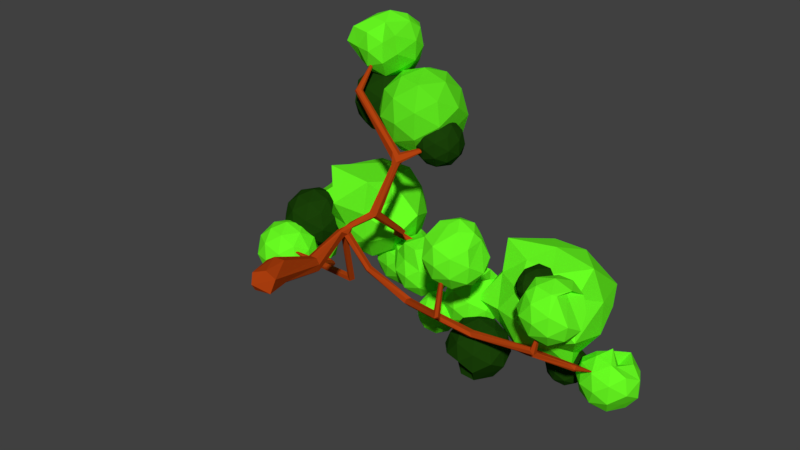 # Source: lowPolyTree1.blend  (saved by Blender 2.79.0; exported with 4.5.12 LTS)
import bpy
from mathutils import Matrix  # noqa: F401  (used for matrix-valued properties, if any)

bpy.ops.wm.read_factory_settings(use_empty=True)
scene = bpy.context.scene
scene.name = 'Scene'

# ---- collections
col_collection_1 = bpy.data.collections.new('Collection 1'); scene.collection.children.link(col_collection_1)

# ---- materials (node trees are filled in below, after node groups)
mat_leavesprime = bpy.data.materials.new('LeavesPrime')
mat_leavesprime.alpha_threshold = 0.0
mat_leavesprime.use_transparent_shadow = False
mat_leavesprime.diffuse_color = (0.1441, 1.0, 0.01681, 1.0)
mat_leavesprime.roughness = 0.5
mat_material_003 = bpy.data.materials.new('Material.003')
mat_material_003.alpha_threshold = 0.0
mat_material_003.use_transparent_shadow = False
mat_material_003.diffuse_color = (0.1144, 0.7835, 0.0137, 1.0)
mat_material_003.roughness = 0.5
mat_material_019 = bpy.data.materials.new('Material.019')
mat_material_019.alpha_threshold = 0.0
mat_material_019.use_transparent_shadow = False
mat_material_019.diffuse_color = (0.01033, 0.05127, 0.002732, 1.0)
mat_material_019.roughness = 0.5
mat_material_004 = bpy.data.materials.new('Material.004')
mat_material_004.alpha_threshold = 0.0
mat_material_004.use_transparent_shadow = False
mat_material_004.diffuse_color = (0.1144, 0.7835, 0.0137, 1.0)
mat_material_004.roughness = 0.5
mat_material = bpy.data.materials.new('Material')
mat_material.alpha_threshold = 0.0
mat_material.use_transparent_shadow = False
mat_material.diffuse_color = (0.1144, 0.7835, 0.0137, 1.0)
mat_material.roughness = 0.5
mat_material_002 = bpy.data.materials.new('Material.002')
mat_material_002.alpha_threshold = 0.0
mat_material_002.use_transparent_shadow = False
mat_material_002.diffuse_color = (0.1144, 0.7835, 0.0137, 1.0)
mat_material_002.roughness = 0.5
mat_stump = bpy.data.materials.new('Stump')
mat_stump.alpha_threshold = 0.0
mat_stump.use_transparent_shadow = False
mat_stump.diffuse_color = (0.4452, 0.05286, 0.005182, 1.0)
mat_stump.roughness = 0.5
mat_stump.line_color = (0.0, 0.0, 0.0, 1.0)

# ---- material node trees

# ---- world
world_world = bpy.data.worlds.new('World'); scene.world = world_world
world_world.color = (0.05088, 0.05088, 0.05088)
world_world.use_sun_shadow = False
world_world.sun_shadow_jitter_overblur = 0.0
world_world.cycles.sampling_method = 'MANUAL'

# ---- meshes
me_icosphere_010 = bpy.data.meshes.new('Icosphere.010')
me_icosphere_010.from_pydata([(-2.462, 1.662, 5.558), (-1.299, 0.8166, 6.447), (-3.278, -0.07602, 5.837), (-4.986, 2.03, 5.534), (-2.906, 3.029, 6.447), (-1.299, 2.506, 6.447), (-1.676, 0.1977, 7.788), (-3.625, 0.8166, 7.884), (-3.625, 2.506, 7.884), (-2.267, 2.908, 8.026), (-1.024, 1.662, 7.884), (-2.462, 1.669, 8.773), (-2.509, 0.738, 5.067), (-1.811, 1.147, 5.688), (-1.687, 0.01023, 5.745), (-0.8293, 1.751, 6.098), (-1.778, 2.158, 5.798), (-3.307, 1.662, 5.798), (-3.568, 0.8579, 6.321), (-2.723, 2.465, 5.798), (-3.568, 2.465, 6.321), (-2.039, 2.962, 6.321), (-0.5996, 1.242, 6.868), (-0.933, 2.158, 7.166), (-2.462, 0.0543, 7.166), (-1.477, 0.2528, 6.687), (-4.324, 1.242, 6.868), (-3.446, 0.2528, 6.687), (-3.406, 2.962, 7.166), (-3.99, 2.158, 7.166), (-1.517, 2.962, 7.166), (-2.462, 3.269, 7.166), (-1.356, 0.8585, 8.01), (-3.036, 0.3376, 8.02), (-3.77, 1.664, 8.015), (-2.427, 2.741, 8.27), (-1.356, 2.465, 8.011), (-2.227, 0.8797, 8.487), (-1.562, 1.673, 8.499), (-3.145, 1.165, 8.533), (-3.72, 2.132, 7.865), (-2.184, 2.464, 8.514), (4.298, 2.581, 5.443), (5.621, 1.631, 6.286), (3.811, 1.081, 6.418), (2.506, 2.605, 5.861), (3.355, 4.199, 6.634), (5.574, 3.508, 6.418), (4.896, 0.9829, 7.887), (2.892, 2.468, 8.599), (3.022, 3.508, 7.995), (4.786, 4.081, 7.995), (5.876, 2.581, 7.995), (4.298, 2.599, 9.034), (4.012, 1.699, 5.706), (5.048, 2.036, 5.706), (4.762, 1.154, 6.279), (6.056, 2.606, 5.607), (5.048, 3.126, 5.706), (3.371, 2.581, 5.706), (3.084, 1.699, 6.278), (4.012, 3.463, 5.706), (3.084, 3.463, 6.279), (5.44, 4.183, 6.6), (5.976, 2.036, 7.206), (5.976, 3.126, 7.206), (4.298, 0.8171, 7.206), (5.759, 0.8667, 6.861), (2.621, 2.036, 7.206), (2.837, 0.8667, 6.861), (3.261, 4.008, 7.206), (2.621, 3.126, 7.206), (5.335, 4.008, 7.206), (4.298, 4.345, 7.206), (5.661, 2.143, 8.537), (3.72, 1.08, 8.055), (2.798, 2.581, 8.134), (3.834, 4.008, 8.134), (5.512, 3.463, 8.134), (4.585, 1.699, 8.707), (5.078, 2.761, 9.138), (3.498, 1.952, 8.703), (3.541, 3.127, 8.71), (4.585, 3.463, 8.707), (-1.489, 3.177, 6.413), (-0.7651, 2.651, 6.966), (-1.765, 2.326, 6.966), (-2.383, 3.177, 6.966), (-1.765, 4.027, 6.966), (-0.7651, 3.702, 6.966), (-1.212, 2.326, 7.86), (-2.212, 2.651, 7.86), (-2.212, 3.702, 7.86), (-1.212, 4.027, 7.86), (-0.5943, 3.177, 7.86), (-1.489, 3.177, 8.413), (-1.651, 2.677, 6.562), (-1.063, 2.868, 6.562), (-1.226, 2.368, 6.887), (-0.6381, 3.177, 6.887), (-1.063, 3.486, 6.562), (-2.014, 3.177, 6.562), (-2.177, 2.677, 6.887), (-1.651, 3.677, 6.562), (-2.177, 3.677, 6.887), (-1.226, 3.986, 6.887), (-0.5376, 2.868, 7.413), (-0.5376, 3.486, 7.413), (-1.489, 2.177, 7.413), (-0.9009, 2.368, 7.413), (-2.44, 2.868, 7.413), (-2.076, 2.368, 7.413), (-2.076, 3.986, 7.413), (-2.44, 3.486, 7.413), (-0.9009, 3.986, 7.413), (-1.489, 4.177, 7.413), (-0.8005, 2.677, 7.939), (-1.752, 2.368, 7.939), (-2.339, 3.177, 7.939), (-1.752, 3.986, 7.939), (-0.8005, 3.677, 7.939), (-1.326, 2.677, 8.264), (-0.963, 3.177, 8.264), (-1.914, 2.868, 8.264), (-1.914, 3.486, 8.264), (-1.326, 3.677, 8.264), (-4.053, 1.98, 4.786), (-3.329, 1.455, 5.338), (-4.329, 1.13, 5.338), (-4.947, 1.98, 5.338), (-4.329, 2.831, 5.338), (-3.329, 2.506, 5.338), (-3.777, 1.13, 6.233), (-4.777, 1.455, 6.233), (-4.777, 2.506, 6.233), (-3.777, 2.831, 6.233), (-3.159, 1.98, 6.233), (-4.053, 1.98, 6.786), (-4.215, 1.48, 4.935), (-3.628, 1.671, 4.935), (-3.79, 1.171, 5.26), (-3.202, 1.98, 5.26), (-3.628, 2.289, 4.935), (-4.579, 1.98, 4.935), (-4.741, 1.48, 5.26), (-4.215, 2.48, 4.935), (-4.741, 2.48, 5.26), (-3.79, 2.789, 5.26), (-3.102, 1.671, 5.786), (-3.102, 2.289, 5.786), (-4.053, 0.9803, 5.786), (-3.465, 1.171, 5.786), (-5.004, 1.671, 5.786), (-4.641, 1.171, 5.786), (-4.641, 2.789, 5.786), (-5.004, 2.289, 5.786), (-3.465, 2.789, 5.786), (-4.053, 2.98, 5.786), (-3.365, 1.48, 6.311), (-4.316, 1.171, 6.311), (-4.904, 1.98, 6.311), (-4.316, 2.789, 6.311), (-3.365, 2.48, 6.311), (-3.891, 1.48, 6.636), (-3.527, 1.98, 6.636), (-4.478, 1.671, 6.636), (-4.478, 2.289, 6.636), (-3.891, 2.48, 6.636), (0.08567, -2.617, 4.929), (1.047, -3.315, 5.663), (-0.2814, -3.746, 5.663), (-1.102, -2.617, 5.663), (-0.2814, -1.487, 5.663), (0.9234, -1.972, 5.719), (0.4527, -3.746, 6.851), (-1.323, -2.284, 7.374), (-0.8753, -1.918, 6.851), (0.4527, -1.487, 6.851), (1.266, -2.618, 6.851), (0.08567, -2.617, 7.585), (-0.1301, -3.281, 5.127), (0.6505, -3.027, 5.127), (0.4348, -3.691, 5.559), (1.215, -2.617, 5.559), (0.6505, -2.206, 5.127), (-0.6125, -2.617, 5.127), (-0.8283, -3.281, 5.559), (-0.1301, -1.953, 5.127), (-0.7992, -1.965, 5.572), (0.4348, -1.542, 5.559), (1.349, -3.027, 6.257), (1.171, -2.311, 6.303), (0.08567, -3.945, 6.257), (0.8663, -3.691, 6.257), (-1.177, -3.027, 6.257), (-0.6949, -3.691, 6.257), (-0.6949, -1.542, 6.257), (-0.9995, -2.311, 6.303), (0.8663, -1.542, 6.257), (0.08567, -1.289, 6.257), (0.8722, -3.29, 7.012), (-0.2634, -3.691, 6.955), (-0.9191, -2.562, 6.996), (-0.2634, -1.542, 6.955), (0.9996, -1.953, 6.955), (0.3014, -3.281, 7.386), (0.7823, -2.627, 7.375), (-0.4742, -3.209, 7.135), (-0.4792, -2.206, 7.386), (0.3014, -1.953, 7.386), (-1.431, -2.594, 5.43), (-0.6449, -3.165, 6.03), (-1.731, -3.518, 6.03), (-2.345, -2.619, 6.092), (-1.731, -1.669, 6.03), (-0.6449, -2.022, 6.03), (-1.131, -3.518, 7.002), (-2.388, -2.996, 6.977), (-2.217, -2.022, 7.002), (-1.131, -1.669, 7.002), (-0.4593, -2.594, 7.002), (-1.431, -2.594, 7.603), (-1.608, -3.137, 5.592), (-0.969, -2.929, 5.592), (-1.146, -3.473, 5.945), (-0.7718, -2.708, 6.227), (-0.969, -2.258, 5.592), (-2.002, -2.594, 5.592), (-2.179, -3.137, 5.945), (-1.608, -2.05, 5.592), (-2.179, -2.05, 5.945), (-1.146, -1.715, 5.945), (-0.3978, -2.929, 6.516), (-0.3978, -2.258, 6.516), (-1.431, -3.68, 6.516), (-0.7925, -3.473, 6.516), (-2.464, -2.929, 6.516), (-2.07, -3.473, 6.516), (-2.07, -1.715, 6.516), (-2.464, -2.258, 6.516), (-0.7925, -1.715, 6.516), (-1.431, -1.507, 6.516), (-0.6651, -3.119, 7.085), (-1.717, -3.473, 7.087), (-2.355, -2.594, 7.087), (-1.717, -1.715, 7.087), (-0.6834, -2.05, 7.087), (-1.403, -3.066, 7.488), (-0.8599, -2.594, 7.44), (-1.62, -2.798, 7.528), (-1.895, -2.421, 7.328), (-1.254, -2.124, 7.39), (-1.387, -4.297, 5.504), (-0.5309, -4.896, 5.697), (-1.663, -5.148, 6.057), (-2.38, -4.372, 5.718), (-1.663, -3.447, 6.057), (-0.6635, -3.772, 6.057), (-1.111, -5.148, 6.951), (-2.121, -4.794, 7.044), (-2.111, -3.772, 6.951), (-1.053, -3.231, 7.038), (-0.4926, -4.297, 6.951), (-1.387, -4.296, 7.508), (-1.55, -4.797, 5.653), (-0.9617, -4.606, 5.653), (-1.124, -5.106, 5.978), (-0.4587, -4.356, 5.712), (-0.9617, -3.988, 5.653), (-1.913, -4.297, 5.653), (-2.146, -4.849, 5.743), (-1.55, -3.797, 5.653), (-2.075, -3.797, 5.978), (-1.124, -3.488, 5.978), (-0.3709, -4.603, 6.462), (-0.436, -3.988, 6.504), (-1.387, -5.297, 6.504), (-0.7633, -5.054, 6.656), (-2.403, -4.603, 6.462), (-2.011, -5.054, 6.656), (-1.975, -3.488, 6.504), (-2.338, -3.988, 6.504), (-0.7993, -3.488, 6.504), (-1.387, -3.297, 6.504), (-0.6965, -4.791, 7.05), (-1.65, -5.106, 7.03), (-2.238, -4.297, 7.03), (-1.765, -3.061, 7.202), (-0.6989, -3.797, 7.03), (-1.178, -4.714, 7.606), (-0.8608, -4.296, 7.357), (-1.864, -4.514, 7.634), (-1.812, -3.988, 7.355), (-1.189, -3.666, 7.407), (0.9177, -1.973, 5.209), (1.459, -2.366, 5.623), (0.7107, -2.61, 5.623), (0.2479, -1.973, 5.623), (0.7107, -1.336, 5.623), (1.459, -1.579, 5.623), (1.125, -2.61, 6.293), (0.3758, -2.366, 6.293), (0.3758, -1.579, 6.293), (1.125, -1.336, 6.293), (1.587, -1.973, 6.293), (0.9177, -1.973, 6.706), (0.796, -2.347, 5.321), (1.236, -2.204, 5.321), (1.114, -2.578, 5.564), (1.555, -1.973, 5.564), (1.236, -1.741, 5.321), (0.524, -1.973, 5.321), (0.4024, -2.347, 5.564), (0.796, -1.598, 5.321), (0.4024, -1.598, 5.564), (1.114, -1.367, 5.564), (1.63, -2.204, 5.958), (1.63, -1.741, 5.958), (0.9177, -2.721, 5.958), (1.358, -2.578, 5.958), (0.2055, -2.204, 5.958), (0.4775, -2.578, 5.958), (0.4775, -1.367, 5.958), (0.2055, -1.741, 5.958), (1.358, -1.367, 5.958), (0.9177, -1.224, 5.958), (1.433, -2.347, 6.351), (0.7208, -2.578, 6.351), (0.2807, -1.973, 6.351), (0.7208, -1.367, 6.351), (1.433, -1.598, 6.351), (1.039, -2.347, 6.595), (1.311, -1.973, 6.595), (0.5992, -2.204, 6.595), (0.5992, -1.741, 6.595), (1.039, -1.598, 6.595), (-4.156, 2.733, 3.6), (-3.433, 2.207, 4.152), (-4.433, 1.882, 4.152), (-5.051, 2.733, 4.152), (-4.433, 3.583, 4.152), (-3.433, 3.258, 4.152), (-3.88, 1.882, 5.047), (-4.88, 2.207, 5.047), (-4.88, 3.258, 5.047), (-3.88, 3.583, 5.047), (-3.262, 2.733, 5.047), (-4.156, 2.733, 5.6), (-4.319, 2.233, 3.749), (-3.731, 2.424, 3.749), (-3.894, 1.924, 4.074), (-3.306, 2.733, 4.074), (-3.731, 3.042, 3.749), (-4.682, 2.733, 3.749), (-4.845, 2.233, 4.074), (-4.319, 3.233, 3.749), (-4.845, 3.233, 4.074), (-3.894, 3.542, 4.074), (-3.205, 2.424, 4.6), (-3.205, 3.042, 4.6), (-4.156, 1.733, 4.6), (-3.569, 1.924, 4.6), (-5.107, 2.424, 4.6), (-4.744, 1.924, 4.6), (-4.744, 3.542, 4.6), (-5.107, 3.042, 4.6), (-3.569, 3.542, 4.6), (-4.156, 3.733, 4.6), (-3.468, 2.233, 5.125), (-4.419, 1.924, 5.125), (-5.007, 2.733, 5.125), (-4.419, 3.542, 5.125), (-3.468, 3.233, 5.125), (-3.994, 2.233, 5.45), (-3.631, 2.733, 5.45), (-4.582, 2.424, 5.45), (-4.582, 3.042, 5.45), (-3.994, 3.233, 5.45), (-4.585, 3.169, 5.033), (-3.861, 2.643, 5.586), (-4.861, 2.319, 5.586), (-5.479, 3.169, 5.586), (-4.861, 4.02, 5.586), (-3.861, 3.695, 5.586), (-4.309, 2.319, 6.48), (-5.309, 2.643, 6.48), (-5.309, 3.695, 6.48), (-4.309, 4.02, 6.48), (-3.691, 3.169, 6.48), (-4.585, 3.169, 7.033), (-4.747, 2.669, 5.182), (-4.16, 2.86, 5.182), (-4.322, 2.36, 5.507), (-3.734, 3.169, 5.507), (-4.159, 3.479, 5.195), (-5.111, 3.169, 5.182), (-5.273, 2.669, 5.507), (-4.755, 3.68, 5.512), (-5.273, 3.669, 5.507), (-4.322, 3.978, 5.507), (-3.568, 2.832, 5.753), (-3.634, 3.478, 6.033), (-4.585, 2.169, 6.033), (-3.997, 2.36, 6.033), (-5.602, 2.832, 5.753), (-5.173, 2.36, 6.033), (-4.787, 3.686, 5.995), (-5.536, 3.478, 6.033), (-4.383, 3.686, 5.995), (-4.585, 4.169, 6.033), (-3.897, 2.669, 6.559), (-4.848, 2.36, 6.559), (-5.436, 3.169, 6.559), (-4.848, 3.978, 6.559), (-3.897, 3.669, 6.559), (-4.423, 2.669, 6.884), (-4.059, 3.169, 6.884), (-5.01, 2.86, 6.884), (-4.999, 3.484, 6.866), (-4.381, 3.893, 6.538), (-0.2307, 2.878, 5.827), (0.4888, 2.334, 6.347), (-0.4673, 1.838, 6.045), (-1.126, 2.876, 6.378), (-0.5071, 3.729, 6.379), (0.4929, 3.404, 6.379), (0.2776, 1.974, 7.113), (-0.9553, 2.352, 7.273), (-0.9543, 3.404, 7.274), (0.04569, 3.729, 7.274), (0.7036, 2.779, 7.204), (-0.2307, 2.879, 7.823), (-0.3928, 2.376, 5.973), (0.1946, 2.569, 5.976), (-0.005116, 1.892, 5.989), (0.6199, 2.878, 6.301), (0.1946, 3.187, 5.976), (-0.7564, 2.878, 5.976), (-0.9155, 2.363, 6.274), (-0.3932, 3.378, 5.976), (-0.9189, 3.378, 6.301), (0.03217, 3.687, 6.301), (0.836, 2.283, 6.624), (0.7371, 3.145, 6.797), (-0.2307, 1.814, 6.714), (0.3443, 2.011, 6.725), (-1.297, 2.283, 6.624), (-0.8058, 2.011, 6.725), (-0.8185, 3.687, 6.827), (-1.199, 3.145, 6.797), (0.3571, 3.687, 6.827), (-0.2307, 3.878, 6.827), (0.4797, 2.381, 7.342), (-0.7245, 2.015, 7.19), (-1.106, 2.844, 7.323), (-0.4936, 3.687, 7.352), (0.4575, 3.378, 7.352), (0.001234, 2.382, 7.641), (0.8422, 2.941, 7.409), (-1.252, 2.626, 7.379), (-0.6742, 3.189, 7.668), (-0.06825, 3.378, 7.677), (2.992, 0.1753, 3.095), (3.712, -0.3538, 3.65), (2.782, -0.6822, 3.996), (2.196, 0.07053, 3.723), (2.716, 1.026, 3.648), (3.716, 0.701, 3.648), (3.268, -0.6754, 4.542), (2.375, -0.3202, 4.538), (2.268, 0.701, 4.542), (3.268, 1.026, 4.542), (3.826, 0.1925, 4.54), (2.992, 0.08843, 4.785), (2.83, -0.3247, 3.245), (3.417, -0.1337, 3.245), (3.199, -0.6394, 3.859), (3.808, 0.1386, 3.596), (3.417, 0.4843, 3.245), (2.466, 0.1753, 3.245), (2.304, -0.325, 3.57), (2.83, 0.6753, 3.245), (2.304, 0.6753, 3.57), (3.255, 0.9843, 3.57), (3.692, -0.3984, 4.284), (3.935, 0.4753, 4.102), (2.992, -0.8272, 4.224), (3.577, -0.634, 4.107), (2.292, -0.3984, 4.284), (2.407, -0.634, 4.107), (2.404, 0.9843, 4.095), (2.049, 0.4753, 4.102), (3.58, 0.9843, 4.095), (2.992, 1.175, 4.095), (3.499, -0.2737, 4.607), (2.729, -0.6339, 4.62), (2.263, 0.2098, 4.615), (2.729, 0.9843, 4.621), (3.68, 0.6753, 4.621), (3.251, -0.3642, 4.774), (3.351, 0.2183, 4.87), (2.706, -0.1078, 4.728), (2.562, 0.4826, 4.94), (3.154, 0.6753, 4.946), (4.5, 1.426, 5.247), (4.877, 1.152, 5.535), (4.355, 0.9824, 5.535), (4.034, 1.426, 5.535), (4.356, 1.869, 5.535), (4.877, 1.7, 5.535), (4.721, 0.9548, 6.25), (4.024, 1.145, 6.06), (4.123, 1.7, 6.001), (4.644, 1.869, 6.001), (4.966, 1.426, 6.001), (4.5, 1.425, 6.298), (4.415, 1.165, 5.325), (4.721, 1.265, 5.325), (4.637, 1.004, 5.494), (4.943, 1.426, 5.494), (4.721, 1.587, 5.325), (4.226, 1.426, 5.325), (4.141, 1.165, 5.494), (4.415, 1.686, 5.325), (4.141, 1.686, 5.494), (4.637, 1.847, 5.494), (4.995, 1.265, 5.768), (4.995, 1.587, 5.768), (4.5, 0.8941, 5.863), (4.858, 1.001, 5.8), (4.004, 1.265, 5.768), (4.141, 1.001, 5.8), (4.193, 1.847, 5.768), (4.004, 1.587, 5.768), (4.806, 1.847, 5.768), (4.5, 1.947, 5.768), (4.974, 1.157, 6.113), (4.299, 0.9753, 6.302), (4.056, 1.426, 6.042), (4.363, 1.847, 6.042), (4.858, 1.686, 6.042), (4.644, 1.141, 6.427), (4.783, 1.425, 6.216), (4.187, 1.256, 6.288), (4.278, 1.587, 6.211), (4.584, 1.686, 6.211), (2.045, 2.927, 5.328), (2.592, 2.368, 6.038), (1.737, 2.262, 6.001), (1.24, 2.91, 5.961), (1.768, 3.778, 5.881), (2.768, 3.453, 5.881), (2.322, 2.077, 6.774), (1.367, 2.221, 6.689), (1.321, 3.453, 6.775), (2.321, 3.778, 6.775), (2.744, 2.553, 6.693), (2.045, 2.927, 7.328), (1.882, 2.427, 5.477), (2.47, 2.618, 5.477), (2.317, 2.176, 5.84), (2.838, 2.916, 5.853), (2.47, 3.236, 5.477), (1.519, 2.927, 5.477), (1.47, 2.406, 5.903), (1.882, 3.427, 5.477), (1.356, 3.427, 5.802), (2.307, 3.736, 5.802), (2.941, 2.603, 6.372), (2.996, 3.236, 6.328), (2.045, 2.43, 6.655), (2.632, 2.118, 6.328), (1.148, 2.603, 6.372), (1.457, 2.118, 6.328), (1.457, 3.736, 6.328), (1.094, 3.236, 6.328), (2.632, 3.736, 6.328), (2.045, 3.927, 6.328), (2.698, 2.273, 6.772), (1.771, 2.121, 6.835), (1.42, 2.585, 6.823), (1.782, 3.736, 6.854), (2.733, 3.427, 6.854), (2.295, 2.454, 7.028), (2.684, 2.988, 6.965), (1.492, 2.677, 6.826), (1.619, 3.236, 7.178), (2.207, 3.427, 7.178), (2.886, 3.97, 4.462), (3.518, 3.378, 5.138), (2.61, 3.12, 5.015), (1.992, 3.97, 5.015), (2.61, 4.821, 5.015), (3.607, 4.451, 5.246), (3.167, 3.124, 5.903), (2.163, 3.445, 5.909), (2.163, 4.496, 5.909), (3.163, 4.821, 5.909), (3.781, 3.97, 5.909), (2.886, 3.97, 6.462), (2.724, 3.47, 4.611), (3.312, 3.661, 4.611), (3.149, 3.161, 4.936), (3.737, 3.97, 4.936), (3.313, 4.278, 4.614), (2.361, 3.97, 4.611), (2.216, 3.457, 4.96), (2.594, 4.144, 5.137), (2.203, 4.402, 5.286), (3.149, 4.779, 4.936), (3.794, 3.63, 5.52), (3.837, 4.279, 5.462), (2.886, 2.97, 5.462), (3.457, 3.149, 5.484), (1.979, 3.63, 5.52), (2.315, 3.149, 5.484), (2.298, 4.779, 5.462), (1.935, 4.279, 5.462), (3.474, 4.779, 5.462), (2.886, 4.97, 5.462), (3.581, 3.476, 5.98), (2.584, 3.197, 5.939), (2.036, 3.97, 5.988), (2.623, 4.779, 5.988), (3.574, 4.47, 5.988), (3.234, 3.62, 6.075), (3.7, 3.897, 5.757), (2.164, 3.677, 5.796), (2.446, 4.276, 6.284), (3.049, 4.47, 6.313), (1.184, 3.534, 5.054), (1.668, 3.183, 5.424), (0.9991, 2.966, 5.424), (0.5858, 3.534, 5.424), (0.9991, 4.103, 5.424), (1.668, 3.886, 5.424), (1.369, 2.966, 6.022), (0.7, 3.183, 6.022), (0.7, 3.886, 6.022), (1.369, 4.103, 6.022), (1.782, 3.534, 6.022), (1.184, 3.534, 6.392), (1.075, 3.2, 5.154), (1.468, 3.328, 5.154), (1.36, 2.993, 5.372), (1.753, 3.534, 5.372), (1.468, 3.741, 5.154), (0.8324, 3.534, 5.154), (0.7237, 3.2, 5.372), (1.075, 3.869, 5.154), (0.7237, 3.869, 5.372), (1.36, 4.076, 5.372), (1.82, 3.328, 5.723), (1.82, 3.741, 5.723), (1.184, 2.866, 5.723), (1.577, 2.993, 5.723), (0.5479, 3.328, 5.723), (0.7909, 2.993, 5.723), (0.7909, 4.076, 5.723), (0.5479, 3.741, 5.723), (1.577, 4.076, 5.723), (1.184, 4.203, 5.723), (1.644, 3.2, 6.075), (1.008, 2.993, 6.075), (0.6151, 3.534, 6.075), (1.008, 4.076, 6.075), (1.644, 3.869, 6.075), (1.293, 3.2, 6.292), (1.536, 3.534, 6.292), (0.8995, 3.328, 6.292), (0.8995, 3.741, 6.292), (1.293, 3.869, 6.292), (5.495, 1.517, 4.181), (5.883, 0.7514, 4.736), (5.218, 0.6668, 4.734), (4.623, 1.501, 4.734), (5.218, 2.368, 4.734), (6.218, 2.043, 4.734), (5.734, 0.7819, 5.798), (4.773, 0.9921, 5.627), (4.771, 2.043, 5.628), (5.771, 2.368, 5.629), (6.357, 1.469, 5.567), (5.495, 1.518, 6.181), (5.332, 1.017, 4.331), (5.92, 1.208, 4.331), (5.758, 0.7084, 4.656), (6.341, 1.514, 4.656), (5.92, 1.826, 4.331), (4.969, 1.517, 4.331), (4.941, 0.9209, 4.656), (5.332, 2.017, 4.331), (4.807, 2.017, 4.656), (5.758, 2.326, 4.656), (5.886, 0.8073, 5.185), (6.446, 1.826, 5.181), (5.495, 0.5571, 5.24), (6.08, 0.7063, 5.181), (5.103, 0.8073, 5.185), (4.91, 0.7063, 5.181), (4.907, 2.326, 5.181), (4.544, 1.826, 5.181), (6.083, 2.326, 5.181), (5.495, 2.517, 5.181), (6.158, 1.025, 5.684), (5.261, 0.7933, 5.832), (4.677, 1.468, 5.644), (5.232, 2.326, 5.707), (6.182, 2.017, 5.706), (5.578, 1.041, 5.958), (5.752, 1.598, 5.781), (5.492, 1.335, 5.637), (5.07, 1.826, 6.032), (5.657, 2.017, 6.032), (6.46, 4.362, 6.124), (7.184, 3.838, 6.677), (6.184, 3.512, 6.676), (5.566, 4.362, 6.676), (6.184, 5.213, 6.676), (7.128, 4.847, 6.837), (6.643, 3.908, 7.206), (5.874, 3.762, 7.25), (5.737, 4.89, 7.569), (6.737, 5.213, 7.571), (7.231, 4.526, 7.55), (6.46, 4.362, 8.124), (6.298, 3.862, 6.273), (6.886, 4.053, 6.273), (6.723, 3.553, 6.598), (7.311, 4.362, 6.598), (6.886, 4.671, 6.273), (5.935, 4.362, 6.273), (5.772, 3.862, 6.598), (6.298, 4.862, 6.273), (5.776, 4.86, 6.608), (6.723, 5.171, 6.598), (7.411, 4.053, 7.124), (7.411, 4.671, 7.124), (6.46, 3.364, 7.123), (6.799, 3.66, 6.785), (5.509, 4.053, 7.124), (6.122, 3.66, 6.785), (5.873, 5.171, 7.124), (5.509, 4.671, 7.124), (7.048, 5.171, 7.124), (6.46, 5.362, 7.124), (7.034, 3.8, 7.38), (6.334, 3.581, 7.296), (5.713, 4.499, 7.632), (6.196, 5.172, 7.645), (7.169, 4.897, 7.561), (6.623, 3.862, 7.974), (6.986, 4.362, 7.974), (6.035, 4.053, 7.974), (5.935, 4.922, 7.424), (6.63, 4.886, 7.927), (4.86, 4.701, 6.69), (5.34, 4.353, 7.057), (4.677, 4.137, 7.057), (4.267, 4.701, 7.057), (4.677, 5.265, 7.057), (5.34, 5.05, 7.057), (5.044, 4.137, 7.65), (4.381, 4.353, 7.65), (4.381, 5.05, 7.65), (5.044, 5.265, 7.65), (5.453, 4.701, 7.65), (4.86, 4.701, 8.016), (4.753, 4.37, 6.789), (5.142, 4.496, 6.789), (5.035, 4.165, 7.005), (5.424, 4.701, 7.005), (5.142, 4.906, 6.789), (4.512, 4.701, 6.789), (4.404, 4.37, 7.005), (4.753, 5.033, 6.789), (4.404, 5.033, 7.005), (5.035, 5.237, 7.005), (5.491, 4.496, 7.353), (5.491, 4.906, 7.353), (4.86, 4.038, 7.353), (5.25, 4.165, 7.353), (4.23, 4.496, 7.353), (4.471, 4.165, 7.353), (4.471, 5.237, 7.353), (4.23, 4.906, 7.353), (5.25, 5.237, 7.353), (4.86, 5.364, 7.353), (5.316, 4.37, 7.702), (4.686, 4.165, 7.702), (4.296, 4.701, 7.702), (4.686, 5.237, 7.702), (5.316, 5.033, 7.702), (4.968, 4.37, 7.917), (5.209, 4.701, 7.917), (4.578, 4.496, 7.917), (4.578, 4.906, 7.917), (4.968, 5.033, 7.917), (-0.9699, 2.543, 4.295), (-0.08988, -0.1366, 4.01), (-0.4688, 0.1464, 3.587), (-0.2849, 0.2109, 3.471), (-0.1753, 1.034, 5.438), (-0.1327, 1.122, 5.385), (-0.05755, -0.1669, 4.266), (0.1093, -0.06306, 4.293), (-2.801, 2.639, 4.373), (-0.4288, 0.1629, 3.336), (-0.00358, 0.1323, -0.744), (-0.3288, 0.3854, 3.466), (0.09525, -0.02966, 4.082), (-0.5807, 0.3467, 3.489), (1.515, 2.31, 4.102), (-1.106, 1.843, 6.243), (-2.824, 2.74, 4.407), (3.233, 2.952, 4.751), (-0.1939, -0.03692, 4.04), (1.799, 2.878, 4.644), (0.02121, -0.1206, 4.022), (-2.664, 2.832, 4.541), (4.371, 3.48, 5.794), (-2.918, 2.723, 4.51), (-0.6474, 0.4546, 3.437), (-0.003095, 0.07006, 4.1), (-0.4009, 0.4583, 3.268), (3.363, 2.922, 4.656), (-0.8092, 1.848, 6.251), (3.365, 2.993, 4.601), (-2.55, 2.566, 4.508), (-0.4401, 0.4794, 3.449), (4.365, 4.272, 6.828), (4.358, 4.168, 6.636), (4.15, 4.177, 6.645), (6.086, 3.501, 5.665), (4.442, 3.413, 5.538), (4.57, 3.603, 5.791), (5.981, 3.444, 5.853), (1.563, 3.186, 4.891), (1.507, 3.041, 4.979), (1.379, 2.253, 4.099), (1.535, 2.831, 4.654), (4.295, 3.498, 5.415), (4.297, 3.34, 5.529), (1.514, 2.407, 4.039), (0.4495, 1.279, 3.262), (-0.2094, 0.9552, 1.811), (-1.025, 1.633, 6.195), (-1.271, 1.671, 6.335), (-1.929, 1.644, 6.193), (-0.9996, 1.767, 6.408), (-2.96, 2.53, 4.336), (5.211, 2.617, 4.674), (5.278, 2.71, 4.779), (5.206, 2.821, 4.672), (5.367, 2.78, 4.748), (1.564, 2.284, 3.797), (2.995, 1.831, 3.158), (2.914, 1.734, 3.221), (3.089, 1.763, 3.203), (-2.856, 2.699, 4.706), (-3.179, 3.364, 5.492), (-3.072, 3.382, 5.601), (-3.098, 3.24, 5.634), (-3.207, 3.225, 5.526), (0.04088, -0.2278, 4.323), (0.3817, -1.611, 4.655), (0.2062, -1.558, 4.717), (0.4533, -1.673, 5.029), (0.9873, -1.959, 5.499), (0.1953, -1.865, 4.716), (0.1158, -1.739, 4.882), (-1.492, -3.225, 5.072), (-1.55, -3.138, 5.176), (-1.416, -3.158, 5.261), (-1.36, -3.244, 5.161), (-0.5045, 0.7721, 1.75), (-0.03872, 0.6501, 1.831), (-0.3364, 0.4722, 1.808), (0.4335, 0.3636, -0.5022), (0.5475, -0.06983, -0.3946), (0.3083, -0.2897, -0.4947), (-0.3954, 0.2212, 0.1008), (0.07317, 0.5008, 0.1423), (-0.1331, -0.2362, 0.2345), (0.2385, -1.432, 4.787), (0.2278, -1.511, 4.627), (-1.122, 2.426, 4.141), (4.532, 3.607, 5.551), (5.931, 3.42, 5.676), (1.375, 2.26, 3.821), (-0.3988, 0.9376, 1.758), (-0.5796, 0.2666, 3.164), (1.498, 2.131, 3.987), (2.988, 1.75, 3.371), (3.073, 1.879, 3.309), (0.2976, -1.804, 4.938), (-0.04536, 0.3755, -0.5862), (0.3202, 0.344, 0.2255), (0.1641, -0.2086, 0.3087), (-0.2911, 0.3686, 3.306), (4.942, 4.355, 7.049), (2.686, 3.363, 5.184), (2.64, 3.403, 5.239), (1.148, 3.447, 5.278), (1.135, 3.384, 5.304), (6.317, 3.933, 6.494), (-1.941, 1.677, 6.247), (-0.1192, 2.095, 6.676), (-3.704, 2.316, 4.102), (-3.682, 2.26, 4.055), (5.482, 1.7, 4.746), (-4.798, 3.417, 6.234), (0.9384, -1.988, 5.554), (0.9685, -1.934, 5.545), (-1.387, -4.42, 6.167), (-0.1012, -0.1398, -0.5966), (-0.4993, 0.2785, 3.361), (-0.4993, 0.2785, 3.361), (-0.4993, 0.2785, 3.361), (3.001, -0.1949, 3.556), (3.023, -0.1876, 3.602), (3.072, -0.1893, 3.579), (-0.005446, 1.142, 5.43), (0.02255, 1.051, 5.522), (-0.1221, 0.9752, 5.515), (-0.7859, 1.624, 6.277), (-0.1092, 0.06257, 4.127), (-0.3748, 0.3064, 3.577), (-1.041, 2.57, 4.138), (-1.052, 2.405, 4.291), (-2.624, 2.714, 4.649), (-0.6307, 0.5336, 3.371), (-0.508, 0.6364, 3.409), (4.283, 4.255, 6.62), (4.334, 4.084, 6.699), (4.199, 4.103, 6.757), (4.3, 3.596, 5.671), (6.092, 3.401, 5.741), (5.962, 3.593, 5.807), (6.043, 3.574, 5.685), (2.017, 3.043, 4.823), (1.947, 3.011, 4.945), (1.903, 3.134, 4.931), (1.47, 3.085, 4.868), (1.603, 3.104, 4.985), (1.408, 2.458, 4.018), (1.678, 3.051, 4.685), (1.643, 2.683, 4.589), (3.188, 3.042, 4.544), (3.271, 2.882, 4.725), (3.091, 2.972, 4.628), (1.598, 2.236, 3.953), (1.518, 2.23, 4.083), (0.5134, 1.204, 3.311), (0.4588, 1.212, 3.461), (0.3679, 1.305, 3.44), (1.444, 2.116, 3.853), (1.291, 2.329, 4.048), (-0.05022, 0.8472, 1.828), (-0.1465, 0.485, 1.834), (-0.5697, 0.4314, 3.162), (-0.3598, 0.2512, 3.115), (-0.1194, 2.155, 6.674), (-0.6575, 1.826, 6.484), (-1.017, 1.84, 6.384), (-3.003, 2.524, 4.454), (3.335, 2.943, 4.462), (3.269, 2.821, 4.487), (3.329, 2.797, 4.625), (5.358, 2.774, 4.602), (5.257, 2.658, 4.58), (5.224, 2.64, 4.75), (3.049, -0.1955, 3.533), (-3.221, 3.29, 5.483), (-3.119, 3.408, 5.537), (-3.057, 3.315, 5.646), (-3.158, 3.198, 5.588), (0.3677, -1.429, 4.773), (0.4252, -1.558, 4.754), (0.3692, -1.794, 4.786), (-1.411, -3.254, 5.09), (-1.556, -3.177, 5.101), (-1.496, -3.125, 5.243), (-1.355, -3.206, 5.232), (-0.4934, 0.5777, 1.783), (-0.3911, -0.0718, 0.1989), (0.37, 1.338, 3.31), (1.553, 2.377, 3.914)], [], [(0, 13, 12), (1, 13, 15), (0, 12, 17), (0, 17, 19), (0, 19, 16), (1, 15, 22), (2, 14, 24), (3, 18, 26), (4, 20, 28), (5, 21, 30), (1, 22, 25), (2, 24, 27), (3, 26, 29), (4, 28, 31), (5, 30, 23), (6, 32, 37), (7, 33, 39), (8, 34, 40), (9, 35, 41), (10, 36, 38), (38, 41, 11), (38, 36, 41), (36, 9, 41), (41, 40, 11), (41, 35, 40), (35, 8, 40), (40, 39, 11), (40, 34, 39), (34, 7, 39), (39, 37, 11), (39, 33, 37), (33, 6, 37), (37, 38, 11), (37, 32, 38), (32, 10, 38), (23, 36, 10), (23, 30, 36), (30, 9, 36), (31, 35, 9), (31, 28, 35), (28, 8, 35), (29, 34, 8), (29, 26, 34), (26, 7, 34), (27, 33, 7), (27, 24, 33), (24, 6, 33), (25, 32, 6), (25, 22, 32), (22, 10, 32), (30, 31, 9), (30, 21, 31), (21, 4, 31), (28, 29, 8), (28, 20, 29), (20, 3, 29), (26, 27, 7), (26, 18, 27), (18, 2, 27), (24, 25, 6), (24, 14, 25), (14, 1, 25), (22, 23, 10), (22, 15, 23), (15, 5, 23), (16, 21, 5), (16, 19, 21), (19, 4, 21), (19, 20, 4), (19, 17, 20), (17, 3, 20), (17, 18, 3), (17, 12, 18), (12, 2, 18), (15, 16, 5), (15, 13, 16), (13, 0, 16), (12, 14, 2), (12, 13, 14), (13, 1, 14), (42, 55, 54), (43, 55, 57), (42, 54, 59), (42, 59, 61), (42, 61, 58), (43, 57, 64), (44, 56, 66), (45, 60, 68), (46, 62, 70), (47, 63, 72), (43, 64, 67), (44, 66, 69), (45, 68, 71), (46, 70, 73), (47, 72, 65), (48, 74, 79), (49, 75, 81), (50, 76, 82), (51, 77, 83), (52, 78, 80), (80, 83, 53), (80, 78, 83), (78, 51, 83), (83, 82, 53), (83, 77, 82), (77, 50, 82), (82, 81, 53), (82, 76, 81), (76, 49, 81), (81, 79, 53), (81, 75, 79), (75, 48, 79), (79, 80, 53), (79, 74, 80), (74, 52, 80), (65, 78, 52), (65, 72, 78), (72, 51, 78), (73, 77, 51), (73, 70, 77), (70, 50, 77), (71, 76, 50), (71, 68, 76), (68, 49, 76), (69, 75, 49), (69, 66, 75), (66, 48, 75), (67, 74, 48), (67, 64, 74), (64, 52, 74), (72, 73, 51), (72, 63, 73), (63, 46, 73), (70, 71, 50), (70, 62, 71), (62, 45, 71), (68, 69, 49), (68, 60, 69), (60, 44, 69), (66, 67, 48), (66, 56, 67), (56, 43, 67), (64, 65, 52), (64, 57, 65), (57, 47, 65), (58, 63, 47), (58, 61, 63), (61, 46, 63), (61, 62, 46), (61, 59, 62), (59, 45, 62), (59, 60, 45), (59, 54, 60), (54, 44, 60), (57, 58, 47), (57, 55, 58), (55, 42, 58), (54, 56, 44), (54, 55, 56), (55, 43, 56), (84, 97, 96), (85, 97, 99), (84, 96, 101), (84, 101, 103), (84, 103, 100), (85, 99, 106), (86, 98, 108), (87, 102, 110), (88, 104, 112), (89, 105, 114), (85, 106, 109), (86, 108, 111), (87, 110, 113), (88, 112, 115), (89, 114, 107), (90, 116, 121), (91, 117, 123), (92, 118, 124), (93, 119, 125), (94, 120, 122), (122, 125, 95), (122, 120, 125), (120, 93, 125), (125, 124, 95), (125, 119, 124), (119, 92, 124), (124, 123, 95), (124, 118, 123), (118, 91, 123), (123, 121, 95), (123, 117, 121), (117, 90, 121), (121, 122, 95), (121, 116, 122), (116, 94, 122), (107, 120, 94), (107, 114, 120), (114, 93, 120), (115, 119, 93), (115, 112, 119), (112, 92, 119), (113, 118, 92), (113, 110, 118), (110, 91, 118), (111, 117, 91), (111, 108, 117), (108, 90, 117), (109, 116, 90), (109, 106, 116), (106, 94, 116), (114, 115, 93), (114, 105, 115), (105, 88, 115), (112, 113, 92), (112, 104, 113), (104, 87, 113), (110, 111, 91), (110, 102, 111), (102, 86, 111), (108, 109, 90), (108, 98, 109), (98, 85, 109), (106, 107, 94), (106, 99, 107), (99, 89, 107), (100, 105, 89), (100, 103, 105), (103, 88, 105), (103, 104, 88), (103, 101, 104), (101, 87, 104), (101, 102, 87), (101, 96, 102), (96, 86, 102), (99, 100, 89), (99, 97, 100), (97, 84, 100), (96, 98, 86), (96, 97, 98), (97, 85, 98), (126, 139, 138), (127, 139, 141), (126, 138, 143), (126, 143, 145), (126, 145, 142), (127, 141, 148), (128, 140, 150), (129, 144, 152), (130, 146, 154), (131, 147, 156), (127, 148, 151), (128, 150, 153), (129, 152, 155), (130, 154, 157), (131, 156, 149), (132, 158, 163), (133, 159, 165), (134, 160, 166), (135, 161, 167), (136, 162, 164), (164, 167, 137), (164, 162, 167), (162, 135, 167), (167, 166, 137), (167, 161, 166), (161, 134, 166), (166, 165, 137), (166, 160, 165), (160, 133, 165), (165, 163, 137), (165, 159, 163), (159, 132, 163), (163, 164, 137), (163, 158, 164), (158, 136, 164), (149, 162, 136), (149, 156, 162), (156, 135, 162), (157, 161, 135), (157, 154, 161), (154, 134, 161), (155, 160, 134), (155, 152, 160), (152, 133, 160), (153, 159, 133), (153, 150, 159), (150, 132, 159), (151, 158, 132), (151, 148, 158), (148, 136, 158), (156, 157, 135), (156, 147, 157), (147, 130, 157), (154, 155, 134), (154, 146, 155), (146, 129, 155), (152, 153, 133), (152, 144, 153), (144, 128, 153), (150, 151, 132), (150, 140, 151), (140, 127, 151), (148, 149, 136), (148, 141, 149), (141, 131, 149), (142, 147, 131), (142, 145, 147), (145, 130, 147), (145, 146, 130), (145, 143, 146), (143, 129, 146), (143, 144, 129), (143, 138, 144), (138, 128, 144), (141, 142, 131), (141, 139, 142), (139, 126, 142), (138, 140, 128), (138, 139, 140), (139, 127, 140), (168, 181, 180), (169, 181, 183), (168, 180, 185), (168, 185, 187), (168, 187, 184), (169, 183, 190), (170, 182, 192), (171, 186, 194), (172, 188, 196), (173, 189, 198), (169, 190, 193), (170, 192, 195), (171, 194, 197), (172, 196, 199), (173, 198, 191), (174, 200, 205), (175, 201, 207), (176, 202, 208), (177, 203, 209), (178, 204, 206), (206, 209, 179), (206, 204, 209), (204, 177, 209), (209, 208, 179), (209, 203, 208), (203, 176, 208), (208, 207, 179), (208, 202, 207), (202, 175, 207), (207, 205, 179), (207, 201, 205), (201, 174, 205), (205, 206, 179), (205, 200, 206), (200, 178, 206), (191, 204, 178), (191, 198, 204), (198, 177, 204), (199, 203, 177), (199, 196, 203), (196, 176, 203), (197, 202, 176), (197, 194, 202), (194, 175, 202), (195, 201, 175), (195, 192, 201), (192, 174, 201), (193, 200, 174), (193, 190, 200), (190, 178, 200), (198, 199, 177), (198, 189, 199), (189, 172, 199), (196, 197, 176), (196, 188, 197), (188, 171, 197), (194, 195, 175), (194, 186, 195), (186, 170, 195), (192, 193, 174), (192, 182, 193), (182, 169, 193), (190, 191, 178), (190, 183, 191), (183, 173, 191), (184, 189, 173), (184, 187, 189), (187, 172, 189), (187, 188, 172), (187, 185, 188), (185, 171, 188), (185, 186, 171), (185, 180, 186), (180, 170, 186), (183, 184, 173), (183, 181, 184), (181, 168, 184), (180, 182, 170), (180, 181, 182), (181, 169, 182), (210, 223, 222), (211, 223, 225), (210, 222, 227), (210, 227, 229), (210, 229, 226), (211, 225, 232), (212, 224, 234), (213, 228, 236), (214, 230, 238), (215, 231, 240), (211, 232, 235), (212, 234, 237), (213, 236, 239), (214, 238, 241), (215, 240, 233), (216, 242, 247), (217, 243, 249), (218, 244, 250), (219, 245, 251), (220, 246, 248), (248, 251, 221), (248, 246, 251), (246, 219, 251), (251, 250, 221), (251, 245, 250), (245, 218, 250), (250, 249, 221), (250, 244, 249), (244, 217, 249), (249, 247, 221), (249, 243, 247), (243, 216, 247), (247, 248, 221), (247, 242, 248), (242, 220, 248), (233, 246, 220), (233, 240, 246), (240, 219, 246), (241, 245, 219), (241, 238, 245), (238, 218, 245), (239, 244, 218), (239, 236, 244), (236, 217, 244), (237, 243, 217), (237, 234, 243), (234, 216, 243), (235, 242, 216), (235, 232, 242), (232, 220, 242), (240, 241, 219), (240, 231, 241), (231, 214, 241), (238, 239, 218), (238, 230, 239), (230, 213, 239), (236, 237, 217), (236, 228, 237), (228, 212, 237), (234, 235, 216), (234, 224, 235), (224, 211, 235), (232, 233, 220), (232, 225, 233), (225, 215, 233), (226, 231, 215), (226, 229, 231), (229, 214, 231), (229, 230, 214), (229, 227, 230), (227, 213, 230), (227, 228, 213), (227, 222, 228), (222, 212, 228), (225, 226, 215), (225, 223, 226), (223, 210, 226), (222, 224, 212), (222, 223, 224), (223, 211, 224), (252, 265, 264), (253, 265, 267), (252, 264, 269), (252, 269, 271), (252, 271, 268), (253, 267, 274), (254, 266, 276), (255, 270, 278), (256, 272, 280), (257, 273, 282), (253, 274, 277), (254, 276, 279), (255, 278, 281), (256, 280, 283), (257, 282, 275), (258, 284, 289), (259, 285, 291), (260, 286, 292), (261, 287, 293), (262, 288, 290), (290, 293, 263), (290, 288, 293), (288, 261, 293), (293, 292, 263), (293, 287, 292), (287, 260, 292), (292, 291, 263), (292, 286, 291), (286, 259, 291), (291, 289, 263), (291, 285, 289), (285, 258, 289), (289, 290, 263), (289, 284, 290), (284, 262, 290), (275, 288, 262), (275, 282, 288), (282, 261, 288), (283, 287, 261), (283, 280, 287), (280, 260, 287), (281, 286, 260), (281, 278, 286), (278, 259, 286), (279, 285, 259), (279, 276, 285), (276, 258, 285), (277, 284, 258), (277, 274, 284), (274, 262, 284), (282, 283, 261), (282, 273, 283), (273, 256, 283), (280, 281, 260), (280, 272, 281), (272, 255, 281), (278, 279, 259), (278, 270, 279), (270, 254, 279), (276, 277, 258), (276, 266, 277), (266, 253, 277), (274, 275, 262), (274, 267, 275), (267, 257, 275), (268, 273, 257), (268, 271, 273), (271, 256, 273), (271, 272, 256), (271, 269, 272), (269, 255, 272), (269, 270, 255), (269, 264, 270), (264, 254, 270), (267, 268, 257), (267, 265, 268), (265, 252, 268), (264, 266, 254), (264, 265, 266), (265, 253, 266), (294, 307, 306), (295, 307, 309), (294, 306, 311), (294, 311, 313), (294, 313, 310), (295, 309, 316), (296, 308, 318), (297, 312, 320), (298, 314, 322), (299, 315, 324), (295, 316, 319), (296, 318, 321), (297, 320, 323), (298, 322, 325), (299, 324, 317), (300, 326, 331), (301, 327, 333), (302, 328, 334), (303, 329, 335), (304, 330, 332), (332, 335, 305), (332, 330, 335), (330, 303, 335), (335, 334, 305), (335, 329, 334), (329, 302, 334), (334, 333, 305), (334, 328, 333), (328, 301, 333), (333, 331, 305), (333, 327, 331), (327, 300, 331), (331, 332, 305), (331, 326, 332), (326, 304, 332), (317, 330, 304), (317, 324, 330), (324, 303, 330), (325, 329, 303), (325, 322, 329), (322, 302, 329), (323, 328, 302), (323, 320, 328), (320, 301, 328), (321, 327, 301), (321, 318, 327), (318, 300, 327), (319, 326, 300), (319, 316, 326), (316, 304, 326), (324, 325, 303), (324, 315, 325), (315, 298, 325), (322, 323, 302), (322, 314, 323), (314, 297, 323), (320, 321, 301), (320, 312, 321), (312, 296, 321), (318, 319, 300), (318, 308, 319), (308, 295, 319), (316, 317, 304), (316, 309, 317), (309, 299, 317), (310, 315, 299), (310, 313, 315), (313, 298, 315), (313, 314, 298), (313, 311, 314), (311, 297, 314), (311, 312, 297), (311, 306, 312), (306, 296, 312), (309, 310, 299), (309, 307, 310), (307, 294, 310), (306, 308, 296), (306, 307, 308), (307, 295, 308), (336, 349, 348), (337, 349, 351), (336, 348, 353), (336, 353, 355), (336, 355, 352), (337, 351, 358), (338, 350, 360), (339, 354, 362), (340, 356, 364), (341, 357, 366), (337, 358, 361), (338, 360, 363), (339, 362, 365), (340, 364, 367), (341, 366, 359), (342, 368, 373), (343, 369, 375), (344, 370, 376), (345, 371, 377), (346, 372, 374), (374, 377, 347), (374, 372, 377), (372, 345, 377), (377, 376, 347), (377, 371, 376), (371, 344, 376), (376, 375, 347), (376, 370, 375), (370, 343, 375), (375, 373, 347), (375, 369, 373), (369, 342, 373), (373, 374, 347), (373, 368, 374), (368, 346, 374), (359, 372, 346), (359, 366, 372), (366, 345, 372), (367, 371, 345), (367, 364, 371), (364, 344, 371), (365, 370, 344), (365, 362, 370), (362, 343, 370), (363, 369, 343), (363, 360, 369), (360, 342, 369), (361, 368, 342), (361, 358, 368), (358, 346, 368), (366, 367, 345), (366, 357, 367), (357, 340, 367), (364, 365, 344), (364, 356, 365), (356, 339, 365), (362, 363, 343), (362, 354, 363), (354, 338, 363), (360, 361, 342), (360, 350, 361), (350, 337, 361), (358, 359, 346), (358, 351, 359), (351, 341, 359), (352, 357, 341), (352, 355, 357), (355, 340, 357), (355, 356, 340), (355, 353, 356), (353, 339, 356), (353, 354, 339), (353, 348, 354), (348, 338, 354), (351, 352, 341), (351, 349, 352), (349, 336, 352), (348, 350, 338), (348, 349, 350), (349, 337, 350), (378, 391, 390), (379, 391, 393), (378, 390, 395), (378, 395, 397), (378, 397, 394), (379, 393, 400), (380, 392, 402), (381, 396, 404), (382, 398, 406), (383, 399, 408), (379, 400, 403), (380, 402, 405), (381, 404, 407), (382, 406, 409), (383, 408, 401), (384, 410, 415), (385, 411, 417), (386, 412, 418), (387, 413, 419), (388, 414, 416), (416, 419, 389), (416, 414, 419), (414, 387, 419), (419, 418, 389), (419, 413, 418), (413, 386, 418), (418, 417, 389), (418, 412, 417), (412, 385, 417), (417, 415, 389), (417, 411, 415), (411, 384, 415), (415, 416, 389), (415, 410, 416), (410, 388, 416), (401, 414, 388), (401, 408, 414), (408, 387, 414), (409, 413, 387), (409, 406, 413), (406, 386, 413), (407, 412, 386), (407, 404, 412), (404, 385, 412), (405, 411, 385), (405, 402, 411), (402, 384, 411), (403, 410, 384), (403, 400, 410), (400, 388, 410), (408, 409, 387), (408, 399, 409), (399, 382, 409), (406, 407, 386), (406, 398, 407), (398, 381, 407), (404, 405, 385), (404, 396, 405), (396, 380, 405), (402, 403, 384), (402, 392, 403), (392, 379, 403), (400, 401, 388), (400, 393, 401), (393, 383, 401), (394, 399, 383), (394, 397, 399), (397, 382, 399), (397, 398, 382), (397, 395, 398), (395, 381, 398), (395, 396, 381), (395, 390, 396), (390, 380, 396), (393, 394, 383), (393, 391, 394), (391, 378, 394), (390, 392, 380), (390, 391, 392), (391, 379, 392), (420, 433, 432), (421, 433, 435), (420, 432, 437), (420, 437, 439), (420, 439, 436), (421, 435, 442), (422, 434, 444), (423, 438, 446), (424, 440, 448), (425, 441, 450), (421, 442, 445), (422, 444, 447), (423, 446, 449), (424, 448, 451), (425, 450, 443), (426, 452, 457), (427, 453, 459), (428, 454, 460), (429, 455, 461), (430, 456, 458), (458, 461, 431), (458, 456, 461), (456, 429, 461), (461, 460, 431), (461, 455, 460), (455, 428, 460), (460, 459, 431), (460, 454, 459), (454, 427, 459), (459, 457, 431), (459, 453, 457), (453, 426, 457), (457, 458, 431), (457, 452, 458), (452, 430, 458), (443, 456, 430), (443, 450, 456), (450, 429, 456), (451, 455, 429), (451, 448, 455), (448, 428, 455), (449, 454, 428), (449, 446, 454), (446, 427, 454), (447, 453, 427), (447, 444, 453), (444, 426, 453), (445, 452, 426), (445, 442, 452), (442, 430, 452), (450, 451, 429), (450, 441, 451), (441, 424, 451), (448, 449, 428), (448, 440, 449), (440, 423, 449), (446, 447, 427), (446, 438, 447), (438, 422, 447), (444, 445, 426), (444, 434, 445), (434, 421, 445), (442, 443, 430), (442, 435, 443), (435, 425, 443), (436, 441, 425), (436, 439, 441), (439, 424, 441), (439, 440, 424), (439, 437, 440), (437, 423, 440), (437, 438, 423), (437, 432, 438), (432, 422, 438), (435, 436, 425), (435, 433, 436), (433, 420, 436), (432, 434, 422), (432, 433, 434), (433, 421, 434), (462, 475, 474), (463, 475, 477), (462, 474, 479), (462, 479, 481), (462, 481, 478), (463, 477, 484), (464, 476, 486), (465, 480, 488), (466, 482, 490), (467, 483, 492), (463, 484, 487), (464, 486, 489), (465, 488, 491), (466, 490, 493), (467, 492, 485), (468, 494, 499), (469, 495, 501), (470, 496, 502), (471, 497, 503), (472, 498, 500), (500, 503, 473), (500, 498, 503), (498, 471, 503), (503, 502, 473), (503, 497, 502), (497, 470, 502), (502, 501, 473), (502, 496, 501), (496, 469, 501), (501, 499, 473), (501, 495, 499), (495, 468, 499), (499, 500, 473), (499, 494, 500), (494, 472, 500), (485, 498, 472), (485, 492, 498), (492, 471, 498), (493, 497, 471), (493, 490, 497), (490, 470, 497), (491, 496, 470), (491, 488, 496), (488, 469, 496), (489, 495, 469), (489, 486, 495), (486, 468, 495), (487, 494, 468), (487, 484, 494), (484, 472, 494), (492, 493, 471), (492, 483, 493), (483, 466, 493), (490, 491, 470), (490, 482, 491), (482, 465, 491), (488, 489, 469), (488, 480, 489), (480, 464, 489), (486, 487, 468), (486, 476, 487), (476, 463, 487), (484, 485, 472), (484, 477, 485), (477, 467, 485), (478, 483, 467), (478, 481, 483), (481, 466, 483), (481, 482, 466), (481, 479, 482), (479, 465, 482), (479, 480, 465), (479, 474, 480), (474, 464, 480), (477, 478, 467), (477, 475, 478), (475, 462, 478), (474, 476, 464), (474, 475, 476), (475, 463, 476), (504, 517, 516), (505, 517, 519), (504, 516, 521), (504, 521, 523), (504, 523, 520), (505, 519, 526), (506, 518, 528), (507, 522, 530), (508, 524, 532), (509, 525, 534), (505, 526, 529), (506, 528, 531), (507, 530, 533), (508, 532, 535), (509, 534, 527), (510, 536, 541), (511, 537, 543), (512, 538, 544), (513, 539, 545), (514, 540, 542), (542, 545, 515), (542, 540, 545), (540, 513, 545), (545, 544, 515), (545, 539, 544), (539, 512, 544), (544, 543, 515), (544, 538, 543), (538, 511, 543), (543, 541, 515), (543, 537, 541), (537, 510, 541), (541, 542, 515), (541, 536, 542), (536, 514, 542), (527, 540, 514), (527, 534, 540), (534, 513, 540), (535, 539, 513), (535, 532, 539), (532, 512, 539), (533, 538, 512), (533, 530, 538), (530, 511, 538), (531, 537, 511), (531, 528, 537), (528, 510, 537), (529, 536, 510), (529, 526, 536), (526, 514, 536), (534, 535, 513), (534, 525, 535), (525, 508, 535), (532, 533, 512), (532, 524, 533), (524, 507, 533), (530, 531, 511), (530, 522, 531), (522, 506, 531), (528, 529, 510), (528, 518, 529), (518, 505, 529), (526, 527, 514), (526, 519, 527), (519, 509, 527), (520, 525, 509), (520, 523, 525), (523, 508, 525), (523, 524, 508), (523, 521, 524), (521, 507, 524), (521, 522, 507), (521, 516, 522), (516, 506, 522), (519, 520, 509), (519, 517, 520), (517, 504, 520), (516, 518, 506), (516, 517, 518), (517, 505, 518), (546, 559, 558), (547, 559, 561), (546, 558, 563), (546, 563, 565), (546, 565, 562), (547, 561, 568), (548, 560, 570), (549, 564, 572), (550, 566, 574), (551, 567, 576), (547, 568, 571), (548, 570, 573), (549, 572, 575), (550, 574, 577), (551, 576, 569), (552, 578, 583), (553, 579, 585), (554, 580, 586), (555, 581, 587), (556, 582, 584), (584, 587, 557), (584, 582, 587), (582, 555, 587), (587, 586, 557), (587, 581, 586), (581, 554, 586), (586, 585, 557), (586, 580, 585), (580, 553, 585), (585, 583, 557), (585, 579, 583), (579, 552, 583), (583, 584, 557), (583, 578, 584), (578, 556, 584), (569, 582, 556), (569, 576, 582), (576, 555, 582), (577, 581, 555), (577, 574, 581), (574, 554, 581), (575, 580, 554), (575, 572, 580), (572, 553, 580), (573, 579, 553), (573, 570, 579), (570, 552, 579), (571, 578, 552), (571, 568, 578), (568, 556, 578), (576, 577, 555), (576, 567, 577), (567, 550, 577), (574, 575, 554), (574, 566, 575), (566, 549, 575), (572, 573, 553), (572, 564, 573), (564, 548, 573), (570, 571, 552), (570, 560, 571), (560, 547, 571), (568, 569, 556), (568, 561, 569), (561, 551, 569), (562, 567, 551), (562, 565, 567), (565, 550, 567), (565, 566, 550), (565, 563, 566), (563, 549, 566), (563, 564, 549), (563, 558, 564), (558, 548, 564), (561, 562, 551), (561, 559, 562), (559, 546, 562), (558, 560, 548), (558, 559, 560), (559, 547, 560), (588, 601, 600), (589, 601, 603), (588, 600, 605), (588, 605, 607), (588, 607, 604), (589, 603, 610), (590, 602, 612), (591, 606, 614), (592, 608, 616), (593, 609, 618), (589, 610, 613), (590, 612, 615), (591, 614, 617), (592, 616, 619), (593, 618, 611), (594, 620, 625), (595, 621, 627), (596, 622, 628), (597, 623, 629), (598, 624, 626), (626, 629, 599), (626, 624, 629), (624, 597, 629), (629, 628, 599), (629, 623, 628), (623, 596, 628), (628, 627, 599), (628, 622, 627), (622, 595, 627), (627, 625, 599), (627, 621, 625), (621, 594, 625), (625, 626, 599), (625, 620, 626), (620, 598, 626), (611, 624, 598), (611, 618, 624), (618, 597, 624), (619, 623, 597), (619, 616, 623), (616, 596, 623), (617, 622, 596), (617, 614, 622), (614, 595, 622), (615, 621, 595), (615, 612, 621), (612, 594, 621), (613, 620, 594), (613, 610, 620), (610, 598, 620), (618, 619, 597), (618, 609, 619), (609, 592, 619), (616, 617, 596), (616, 608, 617), (608, 591, 617), (614, 615, 595), (614, 606, 615), (606, 590, 615), (612, 613, 594), (612, 602, 613), (602, 589, 613), (610, 611, 598), (610, 603, 611), (603, 593, 611), (604, 609, 593), (604, 607, 609), (607, 592, 609), (607, 608, 592), (607, 605, 608), (605, 591, 608), (605, 606, 591), (605, 600, 606), (600, 590, 606), (603, 604, 593), (603, 601, 604), (601, 588, 604), (600, 602, 590), (600, 601, 602), (601, 589, 602), (630, 643, 642), (631, 643, 645), (630, 642, 647), (630, 647, 649), (630, 649, 646), (631, 645, 652), (632, 644, 654), (633, 648, 656), (634, 650, 658), (635, 651, 660), (631, 652, 655), (632, 654, 657), (633, 656, 659), (634, 658, 661), (635, 660, 653), (636, 662, 667), (637, 663, 669), (638, 664, 670), (639, 665, 671), (640, 666, 668), (668, 671, 641), (668, 666, 671), (666, 639, 671), (671, 670, 641), (671, 665, 670), (665, 638, 670), (670, 669, 641), (670, 664, 669), (664, 637, 669), (669, 667, 641), (669, 663, 667), (663, 636, 667), (667, 668, 641), (667, 662, 668), (662, 640, 668), (653, 666, 640), (653, 660, 666), (660, 639, 666), (661, 665, 639), (661, 658, 665), (658, 638, 665), (659, 664, 638), (659, 656, 664), (656, 637, 664), (657, 663, 637), (657, 654, 663), (654, 636, 663), (655, 662, 636), (655, 652, 662), (652, 640, 662), (660, 661, 639), (660, 651, 661), (651, 634, 661), (658, 659, 638), (658, 650, 659), (650, 633, 659), (656, 657, 637), (656, 648, 657), (648, 632, 657), (654, 655, 636), (654, 644, 655), (644, 631, 655), (652, 653, 640), (652, 645, 653), (645, 635, 653), (646, 651, 635), (646, 649, 651), (649, 634, 651), (649, 650, 634), (649, 647, 650), (647, 633, 650), (647, 648, 633), (647, 642, 648), (642, 632, 648), (645, 646, 635), (645, 643, 646), (643, 630, 646), (642, 644, 632), (642, 643, 644), (643, 631, 644), (672, 685, 684), (673, 685, 687), (672, 684, 689), (672, 689, 691), (672, 691, 688), (673, 687, 694), (674, 686, 696), (675, 690, 698), (676, 692, 700), (677, 693, 702), (673, 694, 697), (674, 696, 699), (675, 698, 701), (676, 700, 703), (677, 702, 695), (678, 704, 709), (679, 705, 711), (680, 706, 712), (681, 707, 713), (682, 708, 710), (710, 713, 683), (710, 708, 713), (708, 681, 713), (713, 712, 683), (713, 707, 712), (707, 680, 712), (712, 711, 683), (712, 706, 711), (706, 679, 711), (711, 709, 683), (711, 705, 709), (705, 678, 709), (709, 710, 683), (709, 704, 710), (704, 682, 710), (695, 708, 682), (695, 702, 708), (702, 681, 708), (703, 707, 681), (703, 700, 707), (700, 680, 707), (701, 706, 680), (701, 698, 706), (698, 679, 706), (699, 705, 679), (699, 696, 705), (696, 678, 705), (697, 704, 678), (697, 694, 704), (694, 682, 704), (702, 703, 681), (702, 693, 703), (693, 676, 703), (700, 701, 680), (700, 692, 701), (692, 675, 701), (698, 699, 679), (698, 690, 699), (690, 674, 699), (696, 697, 678), (696, 686, 697), (686, 673, 697), (694, 695, 682), (694, 687, 695), (687, 677, 695), (688, 693, 677), (688, 691, 693), (691, 676, 693), (691, 692, 676), (691, 689, 692), (689, 675, 692), (689, 690, 675), (689, 684, 690), (684, 674, 690), (687, 688, 677), (687, 685, 688), (685, 672, 688), (684, 686, 674), (684, 685, 686), (685, 673, 686), (714, 727, 726), (715, 727, 729), (714, 726, 731), (714, 731, 733), (714, 733, 730), (715, 729, 736), (716, 728, 738), (717, 732, 740), (718, 734, 742), (719, 735, 744), (715, 736, 739), (716, 738, 741), (717, 740, 743), (718, 742, 745), (719, 744, 737), (720, 746, 751), (721, 747, 753), (722, 748, 754), (723, 749, 755), (724, 750, 752), (752, 755, 725), (752, 750, 755), (750, 723, 755), (755, 754, 725), (755, 749, 754), (749, 722, 754), (754, 753, 725), (754, 748, 753), (748, 721, 753), (753, 751, 725), (753, 747, 751), (747, 720, 751), (751, 752, 725), (751, 746, 752), (746, 724, 752), (737, 750, 724), (737, 744, 750), (744, 723, 750), (745, 749, 723), (745, 742, 749), (742, 722, 749), (743, 748, 722), (743, 740, 748), (740, 721, 748), (741, 747, 721), (741, 738, 747), (738, 720, 747), (739, 746, 720), (739, 736, 746), (736, 724, 746), (744, 745, 723), (744, 735, 745), (735, 718, 745), (742, 743, 722), (742, 734, 743), (734, 717, 743), (740, 741, 721), (740, 732, 741), (732, 716, 741), (738, 739, 720), (738, 728, 739), (728, 715, 739), (736, 737, 724), (736, 729, 737), (729, 719, 737), (730, 735, 719), (730, 733, 735), (733, 718, 735), (733, 734, 718), (733, 731, 734), (731, 717, 734), (731, 732, 717), (731, 726, 732), (726, 716, 732), (729, 730, 719), (729, 727, 730), (727, 714, 730), (726, 728, 716), (726, 727, 728), (727, 715, 728), (756, 769, 768), (757, 769, 771), (756, 768, 773), (756, 773, 775), (756, 775, 772), (757, 771, 778), (758, 770, 780), (759, 774, 782), (760, 776, 784), (761, 777, 786), (757, 778, 781), (758, 780, 783), (759, 782, 785), (760, 784, 787), (761, 786, 779), (762, 788, 793), (763, 789, 795), (764, 790, 796), (765, 791, 797), (766, 792, 794), (794, 797, 767), (794, 792, 797), (792, 765, 797), (797, 796, 767), (797, 791, 796), (791, 764, 796), (796, 795, 767), (796, 790, 795), (790, 763, 795), (795, 793, 767), (795, 789, 793), (789, 762, 793), (793, 794, 767), (793, 788, 794), (788, 766, 794), (779, 792, 766), (779, 786, 792), (786, 765, 792), (787, 791, 765), (787, 784, 791), (784, 764, 791), (785, 790, 764), (785, 782, 790), (782, 763, 790), (783, 789, 763), (783, 780, 789), (780, 762, 789), (781, 788, 762), (781, 778, 788), (778, 766, 788), (786, 787, 765), (786, 777, 787), (777, 760, 787), (784, 785, 764), (784, 776, 785), (776, 759, 785), (782, 783, 763), (782, 774, 783), (774, 758, 783), (780, 781, 762), (780, 770, 781), (770, 757, 781), (778, 779, 766), (778, 771, 779), (771, 761, 779), (772, 777, 761), (772, 775, 777), (775, 760, 777), (775, 776, 760), (775, 773, 776), (773, 759, 776), (773, 774, 759), (773, 768, 774), (768, 758, 774), (771, 772, 761), (771, 769, 772), (769, 756, 772), (768, 770, 758), (768, 769, 770), (769, 757, 770), (817, 946, 940), (838, 943, 840), (846, 924, 925), (808, 896, 878), (808, 878, 879), (913, 912, 868), (963, 847, 925), (884, 866, 870), (941, 838, 947), (807, 800, 811), (867, 977, 884), (865, 979, 869), (869, 866, 885), (849, 847, 963), (950, 949, 815), (839, 892, 952), (850, 806, 828), (816, 799, 804), (834, 841, 887), (946, 837, 942), (837, 944, 942), (859, 821, 965), (822, 931, 960), (960, 891, 822), (805, 804, 864), (811, 927, 829), (960, 931, 824), (826, 963, 925), (945, 843, 987), (899, 809, 801), (809, 829, 927), (930, 798, 819), (806, 886, 828), (928, 932, 931), (928, 931, 886), (835, 934, 820), (820, 935, 832), (832, 936, 820), (887, 939, 833), (940, 946, 901), (817, 940, 901), (943, 903, 837), (944, 903, 904), (947, 812, 817), (840, 839, 947), (840, 946, 957), (827, 948, 841), (842, 949, 825), (841, 948, 936), (812, 950, 843), (987, 948, 966), (949, 950, 812), (948, 987, 843), (843, 950, 948), (954, 892, 839), (889, 986, 957), (875, 984, 960), (875, 960, 890), (845, 960, 824), (847, 848, 846), (813, 848, 906), (813, 962, 826), (821, 814, 908), (965, 821, 908), (850, 965, 909), (967, 851, 968), (970, 967, 966), (966, 969, 970), (851, 967, 970), (853, 854, 969), (889, 857, 956), (951, 894, 855), (857, 889, 856), (857, 893, 956), (894, 858, 856), (856, 919, 857), (819, 974, 861), (930, 975, 862), (859, 976, 863), (810, 865, 818), (864, 977, 805), (884, 977, 864), (895, 979, 912), (979, 980, 869), (874, 980, 979), (875, 890, 881), (881, 985, 875), (896, 882, 878), (880, 898, 883), (824, 986, 844), (829, 955, 986), (986, 824, 829), (823, 927, 926), (816, 926, 811, 800), (799, 807, 801, 818), (811, 926, 927), (800, 807, 799), (799, 816, 800), (801, 810, 818), (924, 802, 926, 804), (961, 899, 801), (924, 804, 805, 923), (802, 803, 926), (922, 923, 805, 810), (922, 810, 823, 803), (823, 926, 803), (802, 846, 813, 803), (803, 813, 826, 922), (802, 924, 846), (924, 923, 925), (826, 925, 923), (826, 923, 922), (972, 921, 920, 919), (945, 987, 855, 889), (808, 880, 915), (808, 879, 880), (925, 847, 846), (892, 951, 952), (838, 840, 947), (867, 884, 870), (867, 870, 895), (811, 891, 807), (865, 869, 885), (841, 936, 887), (859, 965, 828), (828, 930, 859), (967, 968, 949), (840, 943, 837, 946), (945, 889, 957), (842, 834, 820), (828, 965, 850), (941, 947, 817), (961, 801, 807), (977, 867, 978), (806, 814, 928, 886), (821, 819, 814), (941, 942, 944), (944, 838, 941), (891, 811, 822), (816, 804, 926), (966, 948, 827), (855, 987, 951), (825, 949, 968), (927, 801, 809), (814, 819, 928), (798, 929, 811, 829), (801, 927, 823, 810), (819, 798, 928), (930, 828, 929), (930, 929, 798), (886, 929, 828), (932, 824, 931), (829, 824, 932), (932, 928, 798, 829), (929, 886, 822, 811), (886, 931, 822), (933, 887, 936, 832), (933, 832, 830), (830, 832, 935), (933, 830, 900), (900, 934, 831), (831, 933, 900), (900, 935, 934), (830, 935, 900), (933, 831, 835, 887), (888, 834, 887, 833), (831, 934, 835), (934, 935, 820), (905, 937, 833), (833, 939, 905), (905, 836, 937), (905, 938, 836), (905, 939, 938), (836, 820, 834, 937), (834, 888, 937), (887, 835, 938, 939), (835, 820, 836), (836, 938, 835), (945, 946, 817, 843), (888, 833, 937), (817, 901, 941), (941, 902, 942), (942, 902, 946), (902, 941, 901), (901, 946, 902), (837, 903, 944), (838, 904, 943), (904, 838, 944), (903, 943, 904), (812, 947, 952), (839, 952, 947), (839, 840, 957), (957, 946, 945), (834, 825, 827, 841), (817, 812, 843), (950, 815, 820, 936), (825, 834, 842), (949, 842, 820, 815), (951, 987, 966, 967), (948, 950, 936), (952, 951, 967, 949), (844, 889, 956, 953), (812, 952, 949), (953, 956, 892, 954), (844, 986, 889), (954, 839, 957, 955), (824, 961, 876, 958), (986, 955, 957), (845, 890, 960), (960, 984, 891), (824, 958, 845), (824, 899, 961), (961, 959, 876), (877, 807, 891, 984), (961, 807, 877, 959), (907, 963, 826, 962), (846, 848, 813), (906, 964, 813), (906, 847, 849), (849, 964, 906), (848, 847, 906), (907, 962, 849, 963), (962, 964, 849), (852, 825, 968, 971), (813, 964, 962), (909, 814, 806), (806, 850, 909), (908, 814, 909), (909, 965, 908), (851, 971, 968), (853, 827, 825, 854), (852, 854, 825), (969, 966, 827, 853), (951, 892, 893, 894), (970, 969, 910), (910, 971, 851), (851, 970, 910), (910, 854, 852), (852, 971, 910), (910, 969, 854), (956, 893, 892), (920, 893, 857, 919), (889, 855, 856), (856, 855, 894), (856, 858, 972), (921, 894, 893, 920), (819, 821, 860, 974), (858, 894, 921), (858, 921, 972), (856, 972, 919), (821, 973, 860), (930, 819, 861, 975), (859, 930, 862, 976), (973, 821, 859, 863), (885, 799, 818, 865), (911, 974, 860), (860, 973, 911), (911, 975, 861), (861, 974, 911), (911, 976, 862), (862, 975, 911), (911, 973, 863), (863, 976, 911), (885, 866, 804, 799), (977, 978, 810, 805), (866, 869, 871, 981), (978, 865, 810), (866, 884, 804), (864, 804, 884), (865, 978, 868), (865, 868, 979), (867, 895, 912), (867, 912, 913), (978, 867, 913), (978, 913, 868), (912, 979, 868), (869, 980, 871), (872, 870, 866, 981), (873, 895, 870, 982), (870, 872, 982), (890, 845, 882, 896), (873, 983, 895), (979, 895, 983), (874, 979, 983), (914, 981, 871), (871, 980, 914), (914, 982, 872), (872, 981, 914), (914, 983, 873), (873, 982, 914), (914, 980, 874), (874, 983, 914), (881, 890, 896), (958, 897, 882, 845), (876, 879, 897, 958), (959, 898, 879, 876), (877, 883, 898, 959), (881, 808, 915, 985), (883, 877, 985), (875, 985, 984), (877, 984, 985), (915, 880, 883, 985), (808, 881, 896), (878, 882, 897), (879, 878, 897), (879, 898, 880), (899, 824, 844, 953), (954, 809, 899, 953), (955, 829, 809, 954)])
me_icosphere_010.polygons.foreach_set('material_index', [0, 0, 0, 0, 0, 0, 0, 0, 0, 0, 0, 0, 0, 0, 0, 0, 0, 0, 0, 0, 0, 0, 0, 0, 0, 0, 0, 0, 0, 0, 0, 0, 0, 0, 0, 0, 0, 0, 0, 0, 0, 0, 0, 0, 0, 0, 0, 0, 0, 0, 0, 0, 0, 0, 0, 0, 0, 0, 0, 0, 0, 0, 0, 0, 0, 0, 0, 0, 0, 0, 0, 0, 0, 0, 0, 0, 0, 0, 0, 0, 0, 0, 0, 0, 0, 0, 0, 0, 0, 0, 0, 0, 0, 0, 0, 0, 0, 0, 0, 0, 0, 0, 0, 0, 0, 0, 0, 0, 0, 0, 0, 0, 0, 0, 0, 0, 0, 0, 0, 0, 0, 0, 0, 0, 0, 0, 0, 0, 0, 0, 0, 0, 0, 0, 0, 0, 0, 0, 0, 0, 0, 0, 0, 0, 0, 0, 0, 0, 0, 0, 0, 0, 0, 0, 0, 0, 0, 0, 0, 0, 1, 1, 1, 1, 1, 1, 1, 1, 1, 1, 1, 1, 1, 1, 1, 1, 1, 1, 1, 1, 1, 1, 1, 1, 1, 1, 1, 1, 1, 1, 1, 1, 1, 1, 1, 1, 1, 1, 1, 1, 1, 1, 1, 1, 1, 1, 1, 1, 1, 1, 1, 1, 1, 1, 1, 1, 1, 1, 1, 1, 1, 1, 1, 1, 1, 1, 1, 1, 1, 1, 1, 1, 1, 1, 1, 1, 1, 1, 1, 1, 2, 2, 2, 2, 2, 2, 2, 2, 2, 2, 2, 2, 2, 2, 2, 2, 2, 2, 2, 2, 2, 2, 2, 2, 2, 2, 2, 2, 2, 2, 2, 2, 2, 2, 2, 2, 2, 2, 2, 2, 2, 2, 2, 2, 2, 2, 2, 2, 2, 2, 2, 2, 2, 2, 2, 2, 2, 2, 2, 2, 2, 2, 2, 2, 2, 2, 2, 2, 2, 2, 2, 2, 2, 2, 2, 2, 2, 2, 2, 2, 3, 3, 3, 3, 3, 3, 3, 3, 3, 3, 3, 3, 3, 3, 3, 3, 3, 3, 3, 3, 3, 3, 3, 3, 3, 3, 3, 3, 3, 3, 3, 3, 3, 3, 3, 3, 3, 3, 3, 3, 3, 3, 3, 3, 3, 3, 3, 3, 3, 3, 3, 3, 3, 3, 3, 3, 3, 3, 3, 3, 3, 3, 3, 3, 3, 3, 3, 3, 3, 3, 3, 3, 3, 3, 3, 3, 3, 3, 3, 3, 2, 2, 2, 2, 2, 2, 2, 2, 2, 2, 2, 2, 2, 2, 2, 2, 2, 2, 2, 2, 2, 2, 2, 2, 2, 2, 2, 2, 2, 2, 2, 2, 2, 2, 2, 2, 2, 2, 2, 2, 2, 2, 2, 2, 2, 2, 2, 2, 2, 2, 2, 2, 2, 2, 2, 2, 2, 2, 2, 2, 2, 2, 2, 2, 2, 2, 2, 2, 2, 2, 2, 2, 2, 2, 2, 2, 2, 2, 2, 2, 0, 0, 0, 0, 0, 0, 0, 0, 0, 0, 0, 0, 0, 0, 0, 0, 0, 0, 0, 0, 0, 0, 0, 0, 0, 0, 0, 0, 0, 0, 0, 0, 0, 0, 0, 0, 0, 0, 0, 0, 0, 0, 0, 0, 0, 0, 0, 0, 0, 0, 0, 0, 0, 0, 0, 0, 0, 0, 0, 0, 0, 0, 0, 0, 0, 0, 0, 0, 0, 0, 0, 0, 0, 0, 0, 0, 0, 0, 0, 0, 2, 2, 2, 2, 2, 2, 2, 2, 2, 2, 2, 2, 2, 2, 2, 2, 2, 2, 2, 2, 2, 2, 2, 2, 2, 2, 2, 2, 2, 2, 2, 2, 2, 2, 2, 2, 2, 2, 2, 2, 2, 2, 2, 2, 2, 2, 2, 2, 2, 2, 2, 2, 2, 2, 2, 2, 2, 2, 2, 2, 2, 2, 2, 2, 2, 2, 2, 2, 2, 2, 2, 2, 2, 2, 2, 2, 2, 2, 2, 2, 0, 0, 0, 0, 0, 0, 0, 0, 0, 0, 0, 0, 0, 0, 0, 0, 0, 0, 0, 0, 0, 0, 0, 0, 0, 0, 0, 0, 0, 0, 0, 0, 0, 0, 0, 0, 0, 0, 0, 0, 0, 0, 0, 0, 0, 0, 0, 0, 0, 0, 0, 0, 0, 0, 0, 0, 0, 0, 0, 0, 0, 0, 0, 0, 0, 0, 0, 0, 0, 0, 0, 0, 0, 0, 0, 0, 0, 0, 0, 0, 0, 0, 0, 0, 0, 0, 0, 0, 0, 0, 0, 0, 0, 0, 0, 0, 0, 0, 0, 0, 0, 0, 0, 0, 0, 0, 0, 0, 0, 0, 0, 0, 0, 0, 0, 0, 0, 0, 0, 0, 0, 0, 0, 0, 0, 0, 0, 0, 0, 0, 0, 0, 0, 0, 0, 0, 0, 0, 0, 0, 0, 0, 0, 0, 0, 0, 0, 0, 0, 0, 0, 0, 0, 0, 0, 0, 0, 0, 0, 0, 0, 0, 0, 0, 0, 0, 0, 0, 0, 0, 0, 0, 0, 0, 0, 0, 0, 0, 0, 0, 0, 0, 0, 0, 0, 0, 0, 0, 0, 0, 0, 0, 0, 0, 0, 0, 0, 0, 0, 0, 0, 0, 0, 0, 0, 0, 0, 0, 0, 0, 0, 0, 0, 0, 0, 0, 0, 0, 0, 0, 0, 0, 0, 0, 0, 0, 0, 0, 0, 0, 0, 0, 0, 0, 0, 0, 0, 0, 0, 0, 0, 0, 0, 0, 0, 0, 0, 0, 0, 0, 0, 0, 0, 0, 0, 0, 0, 0, 0, 0, 0, 0, 0, 0, 0, 0, 0, 0, 0, 0, 0, 0, 0, 0, 0, 0, 0, 0, 0, 0, 0, 0, 0, 0, 0, 0, 0, 0, 0, 0, 0, 0, 0, 0, 0, 0, 0, 0, 0, 0, 0, 0, 0, 0, 0, 0, 0, 0, 0, 0, 0, 0, 0, 0, 0, 0, 0, 0, 0, 0, 2, 2, 2, 2, 2, 2, 2, 2, 2, 2, 2, 2, 2, 2, 2, 2, 2, 2, 2, 2, 2, 2, 2, 2, 2, 2, 2, 2, 2, 2, 2, 2, 2, 2, 2, 2, 2, 2, 2, 2, 2, 2, 2, 2, 2, 2, 2, 2, 2, 2, 2, 2, 2, 2, 2, 2, 2, 2, 2, 2, 2, 2, 2, 2, 2, 2, 2, 2, 2, 2, 2, 2, 2, 2, 2, 2, 2, 2, 2, 2, 0, 0, 0, 0, 0, 0, 0, 0, 0, 0, 0, 0, 0, 0, 0, 0, 0, 0, 0, 0, 0, 0, 0, 0, 0, 0, 0, 0, 0, 0, 0, 0, 0, 0, 0, 0, 0, 0, 0, 0, 0, 0, 0, 0, 0, 0, 0, 0, 0, 0, 0, 0, 0, 0, 0, 0, 0, 0, 0, 0, 0, 0, 0, 0, 0, 0, 0, 0, 0, 0, 0, 0, 0, 0, 0, 0, 0, 0, 0, 0, 2, 2, 2, 2, 2, 2, 2, 2, 2, 2, 2, 2, 2, 2, 2, 2, 2, 2, 2, 2, 2, 2, 2, 2, 2, 2, 2, 2, 2, 2, 2, 2, 2, 2, 2, 2, 2, 2, 2, 2, 2, 2, 2, 2, 2, 2, 2, 2, 2, 2, 2, 2, 2, 2, 2, 2, 2, 2, 2, 2, 2, 2, 2, 2, 2, 2, 2, 2, 2, 2, 2, 2, 2, 2, 2, 2, 2, 2, 2, 2, 0, 0, 0, 0, 0, 0, 0, 0, 0, 0, 0, 0, 0, 0, 0, 0, 0, 0, 0, 0, 0, 0, 0, 0, 0, 0, 0, 0, 0, 0, 0, 0, 0, 0, 0, 0, 0, 0, 0, 0, 0, 0, 0, 0, 0, 0, 0, 0, 0, 0, 0, 0, 0, 0, 0, 0, 0, 0, 0, 0, 0, 0, 0, 0, 0, 0, 0, 0, 0, 0, 0, 0, 0, 0, 0, 0, 0, 0, 0, 0, 0, 0, 0, 0, 0, 0, 0, 0, 0, 0, 0, 0, 0, 0, 0, 0, 0, 0, 0, 0, 0, 0, 0, 0, 0, 0, 0, 0, 0, 0, 0, 0, 0, 0, 0, 0, 0, 0, 0, 0, 0, 0, 0, 0, 0, 0, 0, 0, 0, 0, 0, 0, 0, 0, 0, 0, 0, 0, 0, 0, 0, 0, 0, 0, 0, 0, 0, 0, 0, 0, 0, 0, 0, 0, 0, 0, 0, 0, 0, 0, 0, 0, 0, 0, 0, 0, 0, 0, 0, 0, 0, 0, 0, 0, 0, 0, 0, 0, 0, 0, 0, 0, 0, 0, 0, 0, 0, 0, 0, 0, 0, 0, 0, 0, 0, 0, 0, 0, 0, 0, 0, 0, 0, 0, 0, 0, 0, 0, 0, 0, 0, 0, 0, 0, 0, 0, 0, 0, 0, 0, 0, 0, 0, 0, 0, 0, 0, 0, 0, 0, 0, 0, 0, 0, 0, 0, 0, 0, 0, 0, 2, 2, 2, 2, 2, 2, 2, 2, 2, 2, 2, 2, 2, 2, 2, 2, 2, 2, 2, 2, 2, 2, 2, 2, 2, 2, 2, 2, 2, 2, 2, 2, 2, 2, 2, 2, 2, 2, 2, 2, 2, 2, 2, 2, 2, 2, 2, 2, 2, 2, 2, 2, 2, 2, 2, 2, 2, 2, 2, 2, 2, 2, 2, 2, 2, 2, 2, 2, 2, 2, 2, 2, 2, 2, 2, 2, 2, 2, 2, 2, 6, 6, 6, 6, 6, 6, 6, 6, 6, 6, 6, 6, 6, 6, 6, 6, 6, 6, 6, 6, 6, 6, 6, 6, 6, 6, 6, 6, 6, 6, 6, 6, 6, 6, 6, 6, 6, 6, 6, 6, 6, 6, 6, 6, 6, 6, 6, 6, 6, 6, 6, 6, 6, 6, 6, 6, 6, 6, 6, 6, 6, 6, 6, 6, 6, 6, 6, 6, 6, 6, 6, 6, 6, 6, 6, 6, 6, 6, 6, 6, 6, 6, 6, 6, 6, 6, 6, 6, 6, 6, 6, 6, 6, 6, 6, 6, 6, 6, 6, 6, 6, 6, 6, 6, 6, 6, 6, 6, 6, 6, 6, 6, 6, 6, 6, 6, 6, 6, 6, 6, 6, 6, 6, 6, 6, 6, 6, 6, 6, 6, 6, 6, 6, 6, 6, 6, 6, 6, 6, 6, 6, 6, 6, 6, 6, 6, 6, 6, 6, 6, 6, 6, 6, 6, 6, 6, 6, 6, 6, 6, 6, 6, 6, 6, 6, 6, 6, 6, 6, 6, 6, 6, 6, 6, 6, 6, 6, 6, 6, 6, 6, 6, 6, 6, 6, 6, 6, 6, 6, 6, 6, 6, 6, 6, 6, 6, 6, 6, 6, 6, 6, 6, 6, 6, 6, 6, 6, 6, 6, 6, 6, 6, 6, 6, 6, 6, 6, 6, 6, 6, 6, 6, 6, 6, 6, 6, 6, 6, 6, 6, 6, 6, 6, 6, 6, 6, 6, 6, 6, 6, 6, 6, 6, 6, 6, 6, 6, 6, 6, 6, 6, 6, 6, 6, 6, 6, 6, 6, 6, 6, 6, 6, 6, 6, 6, 6, 6, 6, 6, 6, 6, 6, 6, 6, 6, 6, 6, 6, 6, 6, 6, 6, 6, 6, 6, 6, 6, 6, 6, 6, 6, 6, 6, 6, 6, 6, 6, 6, 6, 6, 6, 6, 6, 6, 6, 6, 6, 6, 6])
me_icosphere_010.materials.append(mat_leavesprime)
me_icosphere_010.materials.append(mat_material_003)
me_icosphere_010.materials.append(mat_material_019)
me_icosphere_010.materials.append(mat_material_004)
me_icosphere_010.materials.append(mat_material)
me_icosphere_010.materials.append(mat_material_002)
me_icosphere_010.materials.append(mat_stump)
me_icosphere_010.use_remesh_preserve_volume = False
me_icosphere_010.use_remesh_preserve_attributes = False
me_icosphere_010.use_mirror_vertex_groups = False
me_icosphere_010.update()

# ---- objects
ob_tree1 = bpy.data.objects.new('Tree1', me_icosphere_010)

# ---- transforms, parenting, visibility, modifiers, constraints
ob_tree1.location = (2.68, -1.567, -7.63)
ob_tree1.rotation_euler = (-1.571, 0.0, 0.0)
ob_tree1.delta_location = (-2.68, 1.567, 7.63)
ob_tree1.lineart.crease_threshold = 0.0

# ---- collection membership
col_collection_1.objects.link(ob_tree1)

# ---- scene / render settings (as saved in the file)
scene.frame_start = 1; scene.frame_end = 250; scene.frame_set(1)
scene.render.engine = 'BLENDER_EEVEE_NEXT'
scene.render.resolution_percentage = 50
scene.render.dither_intensity = 0.0
scene.cycles.use_denoising = False
scene.cycles.samples = 128
scene.cycles.sampling_pattern = 'TABULATED_SOBOL'
scene.cycles.use_adaptive_sampling = False
scene.cycles.use_light_tree = False
scene.cycles.blur_glossy = 0.0
scene.cycles.sample_clamp_indirect = 0.0
scene.view_settings.view_transform = 'Standard'
bpy.context.view_layer.update()

# ---- added for rendering (the .blend has no active camera and no usable light): camera, sun
cam_auto = bpy.data.cameras.new('AutoCamera')
cam_auto.lens = 50.0
cam_auto.sensor_width = 36.0
cam_auto.clip_end = 1000.0
ob_auto_camera = bpy.data.objects.new('AutoCamera', cam_auto)
scene.collection.objects.link(ob_auto_camera)
ob_auto_camera.location = (18.9564, -17.4652, 14.4079)
ob_auto_camera.rotation_euler = (1.09748, -7.21219e-08, 0.694738)
scene.camera = ob_auto_camera
light_auto_sun = bpy.data.lights.new('AutoSun', 'SUN')
light_auto_sun.energy = 3.0
light_auto_sun.angle = 0.0523599
ob_auto_sun = bpy.data.objects.new('AutoSun', light_auto_sun)
scene.collection.objects.link(ob_auto_sun)
ob_auto_sun.rotation_euler = (0.872665, 0.174533, 0.523599)
bpy.context.view_layer.update()
